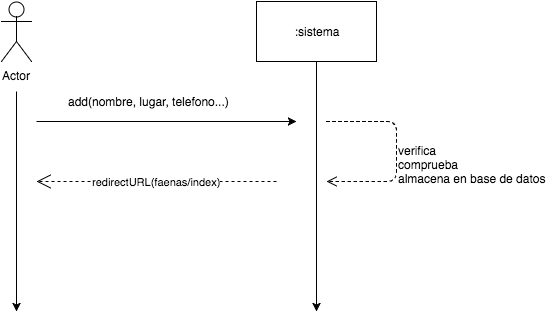

The diagram above was exported from draw.io. Its source (the exported page's mxGraphModel, read from the mxfile embedded in the PNG):
<mxGraphModel dx="787" dy="340" grid="1" gridSize="10" guides="1" tooltips="1" connect="1" arrows="1" fold="1" page="1" pageScale="1" pageWidth="826" pageHeight="1169" background="#ffffff" math="0" shadow="0">
  <root>
    <mxCell id="0" />
    <mxCell id="1" parent="0" />
    <mxCell id="2" value="Actor" style="shape=umlActor;verticalLabelPosition=bottom;labelBackgroundColor=#ffffff;verticalAlign=top;html=1;" vertex="1" parent="1">
      <mxGeometry x="55" y="120" width="30" height="60" as="geometry" />
    </mxCell>
    <mxCell id="3" value="" style="endArrow=classic;html=1;" edge="1" parent="1">
      <mxGeometry width="50" height="50" relative="1" as="geometry">
        <mxPoint x="70" y="210" as="sourcePoint" />
        <mxPoint x="70" y="430" as="targetPoint" />
      </mxGeometry>
    </mxCell>
    <mxCell id="4" value=":sistema" style="whiteSpace=wrap;html=1;" vertex="1" parent="1">
      <mxGeometry x="310" y="120" width="120" height="60" as="geometry" />
    </mxCell>
    <mxCell id="5" value="" style="endArrow=classic;html=1;exitX=0.5;exitY=1;" edge="1" parent="1" source="4">
      <mxGeometry width="50" height="50" relative="1" as="geometry">
        <mxPoint x="340" y="260" as="sourcePoint" />
        <mxPoint x="370" y="430" as="targetPoint" />
      </mxGeometry>
    </mxCell>
    <mxCell id="7" value="" style="endArrow=classic;html=1;" edge="1" parent="1">
      <mxGeometry width="50" height="50" relative="1" as="geometry">
        <mxPoint x="90" y="240" as="sourcePoint" />
        <mxPoint x="350" y="240" as="targetPoint" />
      </mxGeometry>
    </mxCell>
    <mxCell id="8" value="add(nombre, lugar, telefono...)" style="text;html=1;resizable=0;points=[];autosize=1;align=left;verticalAlign=top;spacingTop=-4;" vertex="1" parent="1">
      <mxGeometry x="120" y="211" width="180" height="20" as="geometry" />
    </mxCell>
    <mxCell id="11" value="" style="html=1;verticalAlign=bottom;endArrow=open;dashed=1;endSize=8;" edge="1" parent="1">
      <mxGeometry relative="1" as="geometry">
        <mxPoint x="380" y="300" as="targetPoint" />
        <mxPoint x="380" y="240" as="sourcePoint" />
        <Array as="points">
          <mxPoint x="450" y="240" />
          <mxPoint x="450" y="300" />
        </Array>
      </mxGeometry>
    </mxCell>
    <mxCell id="14" value="verifica&lt;div&gt;comprueba&lt;/div&gt;&lt;div&gt;almacena en base de datos&lt;/div&gt;" style="text;html=1;resizable=0;points=[];autosize=1;align=left;verticalAlign=top;spacingTop=-4;" vertex="1" parent="1">
      <mxGeometry x="450" y="260" width="160" height="40" as="geometry" />
    </mxCell>
    <mxCell id="15" value="redirectURL(faenas/index)" style="endArrow=open;endSize=12;dashed=1;html=1;" edge="1" parent="1">
      <mxGeometry width="160" relative="1" as="geometry">
        <mxPoint x="330" y="300" as="sourcePoint" />
        <mxPoint x="90" y="300" as="targetPoint" />
        <Array as="points" />
      </mxGeometry>
    </mxCell>
  </root>
</mxGraphModel>